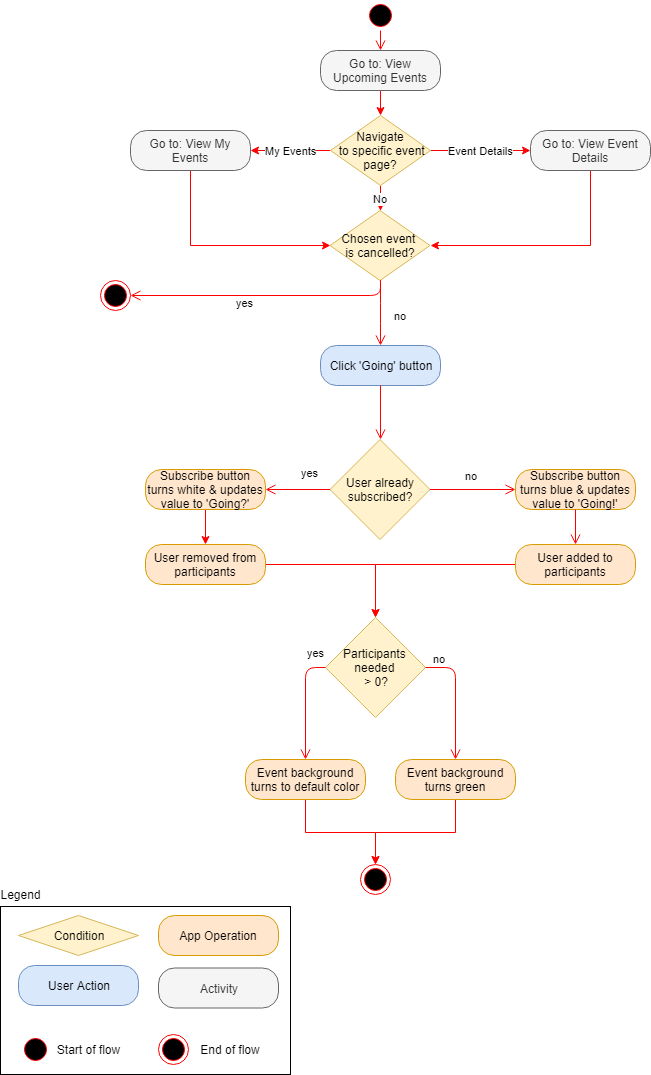

The diagram above was exported from draw.io. Its source (the exported page's mxGraphModel, read from the mxfile embedded in the PNG):
<mxGraphModel dx="1394" dy="834" grid="1" gridSize="10" guides="1" tooltips="1" connect="1" arrows="1" fold="1" page="1" pageScale="1" pageWidth="850" pageHeight="1100" math="0" shadow="0">
  <root>
    <mxCell id="HsykxlxId8Wph6433Pxq-0" />
    <mxCell id="HsykxlxId8Wph6433Pxq-1" parent="HsykxlxId8Wph6433Pxq-0" />
    <mxCell id="HsykxlxId8Wph6433Pxq-2" value="" style="ellipse;html=1;shape=startState;fillColor=#000000;strokeColor=#ff0000;" parent="HsykxlxId8Wph6433Pxq-1" vertex="1">
      <mxGeometry x="380" y="20" width="30" height="30" as="geometry" />
    </mxCell>
    <mxCell id="HsykxlxId8Wph6433Pxq-3" value="" style="edgeStyle=orthogonalEdgeStyle;html=1;verticalAlign=bottom;endArrow=open;endSize=8;strokeColor=#ff0000;entryX=0.5;entryY=0;entryDx=0;entryDy=0;" parent="HsykxlxId8Wph6433Pxq-1" source="HsykxlxId8Wph6433Pxq-2" target="HsykxlxId8Wph6433Pxq-6" edge="1">
      <mxGeometry relative="1" as="geometry">
        <mxPoint x="395" y="116" as="targetPoint" />
      </mxGeometry>
    </mxCell>
    <mxCell id="D_JwH5rLIyN_e6-LO4f--2" value="" style="edgeStyle=orthogonalEdgeStyle;rounded=0;orthogonalLoop=1;jettySize=auto;html=1;strokeColor=#FF0000;" edge="1" parent="HsykxlxId8Wph6433Pxq-1" source="HsykxlxId8Wph6433Pxq-6" target="D_JwH5rLIyN_e6-LO4f--0">
      <mxGeometry relative="1" as="geometry" />
    </mxCell>
    <UserObject label="Go to: View Upcoming Events&lt;br&gt;" link="data:page/id,Ex7WgHcFHS8eePfZnIjG" id="HsykxlxId8Wph6433Pxq-6">
      <mxCell style="rounded=1;whiteSpace=wrap;html=1;arcSize=40;fontColor=#333333;fillColor=#f5f5f5;strokeColor=#666666;" parent="HsykxlxId8Wph6433Pxq-1" vertex="1">
        <mxGeometry x="335" y="70" width="120" height="40" as="geometry" />
      </mxCell>
    </UserObject>
    <mxCell id="c7wiNOW87Bvs8qaHdGtk-5" value="" style="edgeStyle=orthogonalEdgeStyle;rounded=0;orthogonalLoop=1;jettySize=auto;html=1;strokeColor=#FF0000;entryX=1;entryY=0.5;entryDx=0;entryDy=0;exitX=0.5;exitY=1;exitDx=0;exitDy=0;" parent="HsykxlxId8Wph6433Pxq-1" source="HsykxlxId8Wph6433Pxq-8" target="c7wiNOW87Bvs8qaHdGtk-16" edge="1">
      <mxGeometry relative="1" as="geometry">
        <mxPoint x="485" y="300" as="targetPoint" />
      </mxGeometry>
    </mxCell>
    <UserObject label="Go to: View Event Details" link="data:page/id,MU-o6F8ER9swCAR2pC5b" id="HsykxlxId8Wph6433Pxq-8">
      <mxCell style="rounded=1;whiteSpace=wrap;html=1;arcSize=40;fontColor=#333333;fillColor=#f5f5f5;strokeColor=#666666;" parent="HsykxlxId8Wph6433Pxq-1" vertex="1">
        <mxGeometry x="545" y="150" width="120" height="40" as="geometry" />
      </mxCell>
    </UserObject>
    <mxCell id="D_JwH5rLIyN_e6-LO4f--7" value="" style="edgeStyle=orthogonalEdgeStyle;rounded=0;orthogonalLoop=1;jettySize=auto;html=1;strokeColor=#FF0000;entryX=0;entryY=0.5;entryDx=0;entryDy=0;" edge="1" parent="HsykxlxId8Wph6433Pxq-1" source="rlVwdWrYlb9bhr94RBjY-1" target="c7wiNOW87Bvs8qaHdGtk-16">
      <mxGeometry relative="1" as="geometry">
        <mxPoint x="205" y="270" as="targetPoint" />
        <Array as="points">
          <mxPoint x="205" y="265" />
        </Array>
      </mxGeometry>
    </mxCell>
    <UserObject label="Go to: View My Events" link="data:page/id,MU-o6F8ER9swCAR2pC5b" id="rlVwdWrYlb9bhr94RBjY-1">
      <mxCell style="rounded=1;whiteSpace=wrap;html=1;arcSize=40;fontColor=#333333;fillColor=#f5f5f5;strokeColor=#666666;" parent="HsykxlxId8Wph6433Pxq-1" vertex="1">
        <mxGeometry x="145" y="150" width="120" height="40" as="geometry" />
      </mxCell>
    </UserObject>
    <mxCell id="c7wiNOW87Bvs8qaHdGtk-0" value="Click 'Going' button" style="rounded=1;whiteSpace=wrap;html=1;arcSize=40;fillColor=#dae8fc;strokeColor=#6c8ebf;" parent="HsykxlxId8Wph6433Pxq-1" vertex="1">
      <mxGeometry x="335" y="365" width="120" height="40" as="geometry" />
    </mxCell>
    <mxCell id="c7wiNOW87Bvs8qaHdGtk-1" value="" style="edgeStyle=orthogonalEdgeStyle;html=1;verticalAlign=bottom;endArrow=open;endSize=8;strokeColor=#ff0000;entryX=0.5;entryY=0;entryDx=0;entryDy=0;" parent="HsykxlxId8Wph6433Pxq-1" source="c7wiNOW87Bvs8qaHdGtk-0" target="c7wiNOW87Bvs8qaHdGtk-6" edge="1">
      <mxGeometry relative="1" as="geometry">
        <mxPoint x="390" y="485" as="targetPoint" />
      </mxGeometry>
    </mxCell>
    <mxCell id="c7wiNOW87Bvs8qaHdGtk-6" value="User already subscribed?" style="rhombus;whiteSpace=wrap;html=1;fillColor=#fff2cc;strokeColor=#d6b656;" parent="HsykxlxId8Wph6433Pxq-1" vertex="1">
      <mxGeometry x="344.5" y="459" width="100" height="100" as="geometry" />
    </mxCell>
    <mxCell id="c7wiNOW87Bvs8qaHdGtk-7" value="no" style="edgeStyle=orthogonalEdgeStyle;html=1;align=left;verticalAlign=bottom;endArrow=open;endSize=8;strokeColor=#ff0000;" parent="HsykxlxId8Wph6433Pxq-1" source="c7wiNOW87Bvs8qaHdGtk-6" target="c7wiNOW87Bvs8qaHdGtk-9" edge="1">
      <mxGeometry x="-0.2414" y="5" relative="1" as="geometry">
        <mxPoint x="535" y="509" as="targetPoint" />
        <mxPoint x="1" as="offset" />
      </mxGeometry>
    </mxCell>
    <mxCell id="c7wiNOW87Bvs8qaHdGtk-8" value="yes" style="edgeStyle=orthogonalEdgeStyle;html=1;align=left;verticalAlign=top;endArrow=open;endSize=8;strokeColor=#ff0000;entryX=1;entryY=0.5;entryDx=0;entryDy=0;" parent="HsykxlxId8Wph6433Pxq-1" source="c7wiNOW87Bvs8qaHdGtk-6" target="c7wiNOW87Bvs8qaHdGtk-33" edge="1">
      <mxGeometry x="-0.0356" y="-29" relative="1" as="geometry">
        <mxPoint x="190" y="509" as="targetPoint" />
        <mxPoint as="offset" />
      </mxGeometry>
    </mxCell>
    <mxCell id="c7wiNOW87Bvs8qaHdGtk-9" value="Subscribe button turns blue &amp;amp; updates value to 'Going!'" style="rounded=1;whiteSpace=wrap;html=1;arcSize=40;fillColor=#ffe6cc;strokeColor=#d79b00;" parent="HsykxlxId8Wph6433Pxq-1" vertex="1">
      <mxGeometry x="530" y="489" width="120" height="40" as="geometry" />
    </mxCell>
    <mxCell id="c7wiNOW87Bvs8qaHdGtk-10" value="" style="edgeStyle=orthogonalEdgeStyle;html=1;verticalAlign=bottom;endArrow=open;endSize=8;strokeColor=#ff0000;exitX=0.5;exitY=1;exitDx=0;exitDy=0;entryX=0.5;entryY=0;entryDx=0;entryDy=0;" parent="HsykxlxId8Wph6433Pxq-1" source="c7wiNOW87Bvs8qaHdGtk-9" target="c7wiNOW87Bvs8qaHdGtk-22" edge="1">
      <mxGeometry relative="1" as="geometry">
        <mxPoint x="515" y="574" as="targetPoint" />
      </mxGeometry>
    </mxCell>
    <mxCell id="c7wiNOW87Bvs8qaHdGtk-16" value="Chosen event &lt;br&gt;is cancelled?" style="rhombus;whiteSpace=wrap;html=1;fillColor=#fff2cc;strokeColor=#d6b656;" parent="HsykxlxId8Wph6433Pxq-1" vertex="1">
      <mxGeometry x="344.5" y="230" width="100" height="70" as="geometry" />
    </mxCell>
    <mxCell id="D_JwH5rLIyN_e6-LO4f--4" value="Event Details" style="edgeStyle=orthogonalEdgeStyle;rounded=0;orthogonalLoop=1;jettySize=auto;html=1;strokeColor=#FF0000;entryX=0;entryY=0.5;entryDx=0;entryDy=0;" edge="1" parent="HsykxlxId8Wph6433Pxq-1" source="D_JwH5rLIyN_e6-LO4f--0" target="HsykxlxId8Wph6433Pxq-8">
      <mxGeometry relative="1" as="geometry">
        <mxPoint x="525" y="170" as="targetPoint" />
      </mxGeometry>
    </mxCell>
    <mxCell id="D_JwH5rLIyN_e6-LO4f--5" value="My Events" style="edgeStyle=orthogonalEdgeStyle;rounded=0;orthogonalLoop=1;jettySize=auto;html=1;strokeColor=#FF0000;" edge="1" parent="HsykxlxId8Wph6433Pxq-1" source="D_JwH5rLIyN_e6-LO4f--0" target="rlVwdWrYlb9bhr94RBjY-1">
      <mxGeometry relative="1" as="geometry" />
    </mxCell>
    <mxCell id="D_JwH5rLIyN_e6-LO4f--8" value="No" style="edgeStyle=orthogonalEdgeStyle;rounded=0;orthogonalLoop=1;jettySize=auto;html=1;strokeColor=#FF0000;" edge="1" parent="HsykxlxId8Wph6433Pxq-1" source="D_JwH5rLIyN_e6-LO4f--0" target="c7wiNOW87Bvs8qaHdGtk-16">
      <mxGeometry relative="1" as="geometry" />
    </mxCell>
    <mxCell id="D_JwH5rLIyN_e6-LO4f--0" value="Navigate&lt;br&gt;&amp;nbsp;to specific event page?" style="rhombus;whiteSpace=wrap;html=1;fillColor=#fff2cc;strokeColor=#d6b656;" vertex="1" parent="HsykxlxId8Wph6433Pxq-1">
      <mxGeometry x="345" y="135" width="100" height="70" as="geometry" />
    </mxCell>
    <mxCell id="c7wiNOW87Bvs8qaHdGtk-17" value="no" style="edgeStyle=orthogonalEdgeStyle;html=1;align=left;verticalAlign=bottom;endArrow=open;endSize=8;strokeColor=#ff0000;entryX=0.5;entryY=0;entryDx=0;entryDy=0;" parent="HsykxlxId8Wph6433Pxq-1" source="c7wiNOW87Bvs8qaHdGtk-16" target="c7wiNOW87Bvs8qaHdGtk-0" edge="1">
      <mxGeometry x="0.3359" y="12" relative="1" as="geometry">
        <mxPoint x="390" y="360" as="targetPoint" />
        <mxPoint as="offset" />
      </mxGeometry>
    </mxCell>
    <mxCell id="c7wiNOW87Bvs8qaHdGtk-18" value="yes" style="edgeStyle=orthogonalEdgeStyle;html=1;align=left;verticalAlign=top;endArrow=open;endSize=8;strokeColor=#ff0000;exitX=0.5;exitY=1;exitDx=0;exitDy=0;" parent="HsykxlxId8Wph6433Pxq-1" source="c7wiNOW87Bvs8qaHdGtk-16" target="c7wiNOW87Bvs8qaHdGtk-21" edge="1">
      <mxGeometry x="0.2164" y="-5" relative="1" as="geometry">
        <mxPoint x="190" y="320" as="targetPoint" />
        <mxPoint as="offset" />
      </mxGeometry>
    </mxCell>
    <mxCell id="c7wiNOW87Bvs8qaHdGtk-21" value="" style="ellipse;html=1;shape=endState;fillColor=#000000;strokeColor=#ff0000;" parent="HsykxlxId8Wph6433Pxq-1" vertex="1">
      <mxGeometry x="115" y="300" width="30" height="30" as="geometry" />
    </mxCell>
    <mxCell id="c7wiNOW87Bvs8qaHdGtk-29" value="" style="edgeStyle=orthogonalEdgeStyle;rounded=0;orthogonalLoop=1;jettySize=auto;html=1;strokeColor=#FF0000;" parent="HsykxlxId8Wph6433Pxq-1" source="c7wiNOW87Bvs8qaHdGtk-22" target="c7wiNOW87Bvs8qaHdGtk-26" edge="1">
      <mxGeometry relative="1" as="geometry" />
    </mxCell>
    <mxCell id="c7wiNOW87Bvs8qaHdGtk-22" value="User added to participants" style="rounded=1;whiteSpace=wrap;html=1;arcSize=40;fillColor=#ffe6cc;strokeColor=#d79b00;" parent="HsykxlxId8Wph6433Pxq-1" vertex="1">
      <mxGeometry x="530" y="564" width="120" height="40" as="geometry" />
    </mxCell>
    <mxCell id="c7wiNOW87Bvs8qaHdGtk-26" value="Participants &lt;br&gt;needed &lt;br&gt;&amp;gt; 0?" style="rhombus;whiteSpace=wrap;html=1;fillColor=#fff2cc;strokeColor=#d6b656;" parent="HsykxlxId8Wph6433Pxq-1" vertex="1">
      <mxGeometry x="340" y="637" width="100" height="100" as="geometry" />
    </mxCell>
    <mxCell id="c7wiNOW87Bvs8qaHdGtk-27" value="no" style="edgeStyle=orthogonalEdgeStyle;html=1;align=left;verticalAlign=bottom;endArrow=open;endSize=8;strokeColor=#ff0000;entryX=0.5;entryY=0;entryDx=0;entryDy=0;exitX=1;exitY=0.5;exitDx=0;exitDy=0;" parent="HsykxlxId8Wph6433Pxq-1" source="c7wiNOW87Bvs8qaHdGtk-26" target="c7wiNOW87Bvs8qaHdGtk-57" edge="1">
      <mxGeometry x="-0.9043" relative="1" as="geometry">
        <mxPoint x="240" y="879" as="targetPoint" />
        <Array as="points">
          <mxPoint x="470" y="687" />
        </Array>
        <mxPoint as="offset" />
      </mxGeometry>
    </mxCell>
    <mxCell id="c7wiNOW87Bvs8qaHdGtk-28" value="yes" style="edgeStyle=orthogonalEdgeStyle;html=1;align=left;verticalAlign=top;endArrow=open;endSize=8;strokeColor=#ff0000;entryX=0.5;entryY=0;entryDx=0;entryDy=0;exitX=0;exitY=0.5;exitDx=0;exitDy=0;" parent="HsykxlxId8Wph6433Pxq-1" source="c7wiNOW87Bvs8qaHdGtk-26" edge="1">
      <mxGeometry x="-0.6429" y="-27" relative="1" as="geometry">
        <mxPoint x="320" y="779" as="targetPoint" />
        <mxPoint x="27" y="-27" as="offset" />
      </mxGeometry>
    </mxCell>
    <mxCell id="c7wiNOW87Bvs8qaHdGtk-32" value="" style="ellipse;html=1;shape=endState;fillColor=#000000;strokeColor=#ff0000;" parent="HsykxlxId8Wph6433Pxq-1" vertex="1">
      <mxGeometry x="375" y="884" width="30" height="30" as="geometry" />
    </mxCell>
    <mxCell id="c7wiNOW87Bvs8qaHdGtk-36" value="" style="edgeStyle=orthogonalEdgeStyle;rounded=0;orthogonalLoop=1;jettySize=auto;html=1;strokeColor=#FF0000;" parent="HsykxlxId8Wph6433Pxq-1" source="c7wiNOW87Bvs8qaHdGtk-33" target="c7wiNOW87Bvs8qaHdGtk-35" edge="1">
      <mxGeometry relative="1" as="geometry" />
    </mxCell>
    <mxCell id="c7wiNOW87Bvs8qaHdGtk-33" value="Subscribe button turns white &amp;amp; updates value to 'Going?'" style="rounded=1;whiteSpace=wrap;html=1;arcSize=40;fillColor=#ffe6cc;strokeColor=#d79b00;" parent="HsykxlxId8Wph6433Pxq-1" vertex="1">
      <mxGeometry x="160" y="489" width="120" height="40" as="geometry" />
    </mxCell>
    <mxCell id="c7wiNOW87Bvs8qaHdGtk-38" value="" style="edgeStyle=orthogonalEdgeStyle;rounded=0;orthogonalLoop=1;jettySize=auto;html=1;strokeColor=#FF0000;" parent="HsykxlxId8Wph6433Pxq-1" source="c7wiNOW87Bvs8qaHdGtk-35" target="c7wiNOW87Bvs8qaHdGtk-26" edge="1">
      <mxGeometry relative="1" as="geometry">
        <mxPoint x="130" y="639" as="targetPoint" />
      </mxGeometry>
    </mxCell>
    <mxCell id="c7wiNOW87Bvs8qaHdGtk-35" value="User removed from participants" style="rounded=1;whiteSpace=wrap;html=1;arcSize=40;fillColor=#ffe6cc;strokeColor=#d79b00;" parent="HsykxlxId8Wph6433Pxq-1" vertex="1">
      <mxGeometry x="160" y="564" width="120" height="40" as="geometry" />
    </mxCell>
    <mxCell id="lfRglJnRRSHntnK2vEnf-11" value="" style="edgeStyle=orthogonalEdgeStyle;rounded=0;orthogonalLoop=1;jettySize=auto;html=1;strokeColor=#FF0000;entryX=0.5;entryY=0;entryDx=0;entryDy=0;exitX=0.5;exitY=1;exitDx=0;exitDy=0;" edge="1" parent="HsykxlxId8Wph6433Pxq-1" source="c7wiNOW87Bvs8qaHdGtk-57" target="c7wiNOW87Bvs8qaHdGtk-32">
      <mxGeometry relative="1" as="geometry">
        <mxPoint x="750" y="899" as="targetPoint" />
      </mxGeometry>
    </mxCell>
    <mxCell id="c7wiNOW87Bvs8qaHdGtk-57" value="Event background turns green" style="rounded=1;whiteSpace=wrap;html=1;arcSize=40;fillColor=#ffe6cc;strokeColor=#d79b00;" parent="HsykxlxId8Wph6433Pxq-1" vertex="1">
      <mxGeometry x="410" y="779" width="120" height="40" as="geometry" />
    </mxCell>
    <mxCell id="oHkK89s7Rm9BYVmEhyPi-0" value="" style="rounded=0;whiteSpace=wrap;html=1;fillColor=none;" parent="HsykxlxId8Wph6433Pxq-1" vertex="1">
      <mxGeometry x="15" y="926" width="290" height="168" as="geometry" />
    </mxCell>
    <mxCell id="oHkK89s7Rm9BYVmEhyPi-1" value="User Action" style="rounded=1;whiteSpace=wrap;html=1;arcSize=40;fillColor=#dae8fc;strokeColor=#6c8ebf;" parent="HsykxlxId8Wph6433Pxq-1" vertex="1">
      <mxGeometry x="33" y="985" width="120" height="40" as="geometry" />
    </mxCell>
    <mxCell id="oHkK89s7Rm9BYVmEhyPi-2" value="Legend" style="text;html=1;strokeColor=none;fillColor=none;align=center;verticalAlign=middle;whiteSpace=wrap;rounded=0;" parent="HsykxlxId8Wph6433Pxq-1" vertex="1">
      <mxGeometry x="15" y="904" width="40" height="20" as="geometry" />
    </mxCell>
    <mxCell id="oHkK89s7Rm9BYVmEhyPi-3" value="Activity" style="rounded=1;whiteSpace=wrap;html=1;arcSize=40;fillColor=#f5f5f5;strokeColor=#666666;fontColor=#333333;" parent="HsykxlxId8Wph6433Pxq-1" vertex="1">
      <mxGeometry x="173" y="987.5" width="120" height="40" as="geometry" />
    </mxCell>
    <mxCell id="oHkK89s7Rm9BYVmEhyPi-4" value="Condition" style="rhombus;whiteSpace=wrap;html=1;fillColor=#fff2cc;strokeColor=#d6b656;" parent="HsykxlxId8Wph6433Pxq-1" vertex="1">
      <mxGeometry x="33" y="935" width="120" height="40" as="geometry" />
    </mxCell>
    <mxCell id="oHkK89s7Rm9BYVmEhyPi-5" value="App Operation" style="rounded=1;whiteSpace=wrap;html=1;arcSize=40;fillColor=#ffe6cc;strokeColor=#d79b00;" parent="HsykxlxId8Wph6433Pxq-1" vertex="1">
      <mxGeometry x="173" y="935" width="120" height="40" as="geometry" />
    </mxCell>
    <mxCell id="oHkK89s7Rm9BYVmEhyPi-6" value="" style="ellipse;html=1;shape=startState;fillColor=#000000;strokeColor=#ff0000;" parent="HsykxlxId8Wph6433Pxq-1" vertex="1">
      <mxGeometry x="35" y="1054" width="30" height="30" as="geometry" />
    </mxCell>
    <mxCell id="oHkK89s7Rm9BYVmEhyPi-7" value="" style="ellipse;html=1;shape=endState;fillColor=#000000;strokeColor=#ff0000;" parent="HsykxlxId8Wph6433Pxq-1" vertex="1">
      <mxGeometry x="173" y="1054" width="30" height="30" as="geometry" />
    </mxCell>
    <mxCell id="oHkK89s7Rm9BYVmEhyPi-8" value="Start of flow" style="text;html=1;strokeColor=none;fillColor=none;align=center;verticalAlign=middle;whiteSpace=wrap;rounded=0;" parent="HsykxlxId8Wph6433Pxq-1" vertex="1">
      <mxGeometry x="65" y="1059" width="75" height="20" as="geometry" />
    </mxCell>
    <mxCell id="oHkK89s7Rm9BYVmEhyPi-9" value="End of flow" style="text;html=1;strokeColor=none;fillColor=none;align=center;verticalAlign=middle;whiteSpace=wrap;rounded=0;" parent="HsykxlxId8Wph6433Pxq-1" vertex="1">
      <mxGeometry x="210" y="1059" width="70" height="20" as="geometry" />
    </mxCell>
    <mxCell id="lfRglJnRRSHntnK2vEnf-9" value="" style="edgeStyle=orthogonalEdgeStyle;rounded=0;orthogonalLoop=1;jettySize=auto;html=1;strokeColor=#FF0000;entryX=0.5;entryY=0;entryDx=0;entryDy=0;exitX=0.5;exitY=1;exitDx=0;exitDy=0;" edge="1" parent="HsykxlxId8Wph6433Pxq-1" source="lfRglJnRRSHntnK2vEnf-5" target="c7wiNOW87Bvs8qaHdGtk-32">
      <mxGeometry relative="1" as="geometry">
        <mxPoint x="600" y="899" as="targetPoint" />
      </mxGeometry>
    </mxCell>
    <mxCell id="lfRglJnRRSHntnK2vEnf-5" value="Event background turns to default color" style="rounded=1;whiteSpace=wrap;html=1;arcSize=40;fillColor=#ffe6cc;strokeColor=#d79b00;" vertex="1" parent="HsykxlxId8Wph6433Pxq-1">
      <mxGeometry x="260" y="779" width="120" height="40" as="geometry" />
    </mxCell>
  </root>
</mxGraphModel>